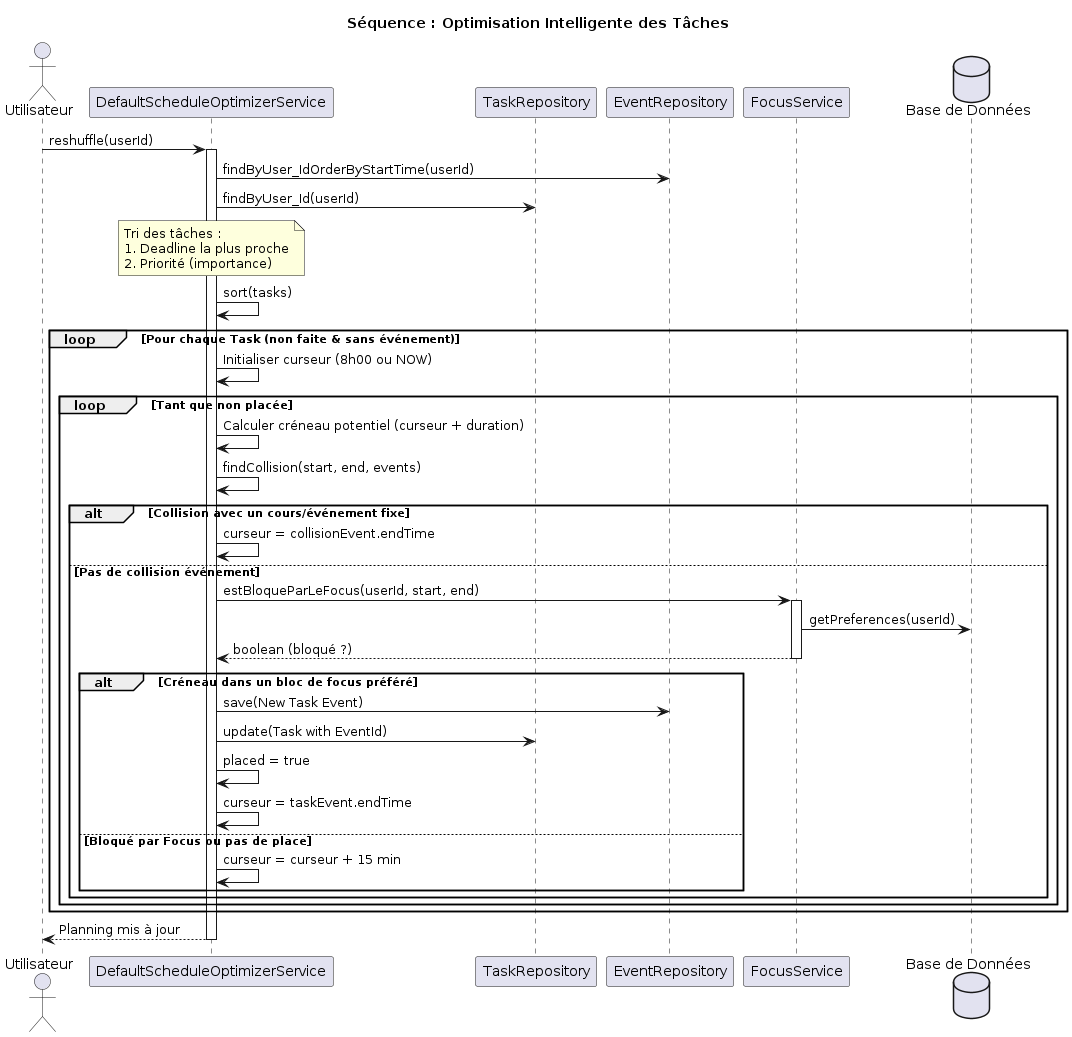

The diagram above was rendered by PlantUML. Its source (embedded in the PNG):
@startuml
title Séquence : Optimisation Intelligente des Tâches

actor Utilisateur
participant "DefaultScheduleOptimizerService" as Optimizer
participant "TaskRepository" as TaskRepo
participant "EventRepository" as EventRepo
participant "FocusService" as Focus
database "Base de Données" as DB

Utilisateur -> Optimizer : reshuffle(userId)
activate Optimizer

Optimizer -> EventRepo : findByUser_IdOrderByStartTime(userId)
Optimizer -> TaskRepo : findByUser_Id(userId)

note over Optimizer : Tri des tâches :\n1. Deadline la plus proche\n2. Priorité (importance)
Optimizer -> Optimizer : sort(tasks)

loop Pour chaque Task (non faite & sans événement)
    Optimizer -> Optimizer : Initialiser curseur (8h00 ou NOW)
    
    loop Tant que non placée
        Optimizer -> Optimizer : Calculer créneau potentiel (curseur + duration)
        
        Optimizer -> Optimizer : findCollision(start, end, events)
        alt Collision avec un cours/événement fixe
            Optimizer -> Optimizer : curseur = collisionEvent.endTime
        else Pas de collision événement
            Optimizer -> Focus : estBloqueParLeFocus(userId, start, end)
            activate Focus
            Focus -> DB : getPreferences(userId)
            Focus --> Optimizer : boolean (bloqué ?)
            deactivate Focus
            
            alt Créneau dans un bloc de focus préféré
                Optimizer -> EventRepo : save(New Task Event)
                Optimizer -> TaskRepo : update(Task with EventId)
                Optimizer -> Optimizer : placed = true
                Optimizer -> Optimizer : curseur = taskEvent.endTime
            else Bloqué par Focus ou pas de place
                Optimizer -> Optimizer : curseur = curseur + 15 min
            end
        end
    end
end

Optimizer --> Utilisateur : Planning mis à jour
deactivate Optimizer
@enduml